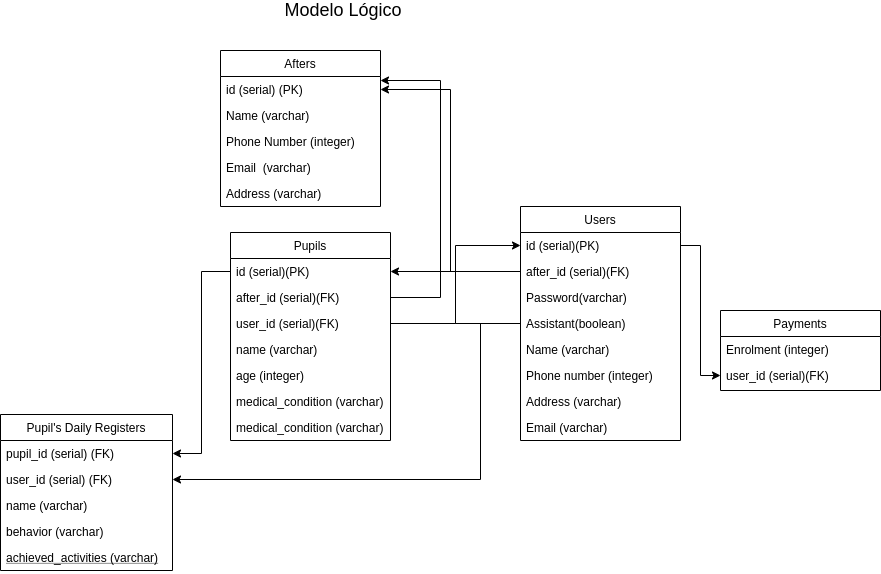

The diagram above was exported from draw.io. Its source (the exported page's mxGraphModel, read from the mxfile embedded in the PNG):
<mxGraphModel dx="801" dy="494" grid="1" gridSize="10" guides="1" tooltips="1" connect="1" arrows="1" fold="1" page="1" pageScale="1" pageWidth="827" pageHeight="1169" math="0" shadow="0">
  <root>
    <mxCell id="0" />
    <mxCell id="1" parent="0" />
    <mxCell id="LlSyvzUOaRXAejdoy_T4-1" value="Afters" style="swimlane;fontStyle=0;align=center;verticalAlign=top;childLayout=stackLayout;horizontal=1;startSize=26;horizontalStack=0;resizeParent=1;resizeLast=0;collapsible=1;marginBottom=0;rounded=0;shadow=0;strokeWidth=1;" vertex="1" parent="1">
      <mxGeometry x="290" y="70" width="160" height="156" as="geometry">
        <mxRectangle x="230" y="140" width="160" height="26" as="alternateBounds" />
      </mxGeometry>
    </mxCell>
    <mxCell id="LlSyvzUOaRXAejdoy_T4-2" value="id (serial) (PK)" style="text;align=left;verticalAlign=top;spacingLeft=4;spacingRight=4;overflow=hidden;rotatable=0;points=[[0,0.5],[1,0.5]];portConstraint=eastwest;" vertex="1" parent="LlSyvzUOaRXAejdoy_T4-1">
      <mxGeometry y="26" width="160" height="26" as="geometry" />
    </mxCell>
    <mxCell id="LlSyvzUOaRXAejdoy_T4-3" value="Name (varchar)" style="text;align=left;verticalAlign=top;spacingLeft=4;spacingRight=4;overflow=hidden;rotatable=0;points=[[0,0.5],[1,0.5]];portConstraint=eastwest;" vertex="1" parent="LlSyvzUOaRXAejdoy_T4-1">
      <mxGeometry y="52" width="160" height="26" as="geometry" />
    </mxCell>
    <mxCell id="LlSyvzUOaRXAejdoy_T4-4" value="Phone Number (integer)" style="text;align=left;verticalAlign=top;spacingLeft=4;spacingRight=4;overflow=hidden;rotatable=0;points=[[0,0.5],[1,0.5]];portConstraint=eastwest;rounded=0;shadow=0;html=0;" vertex="1" parent="LlSyvzUOaRXAejdoy_T4-1">
      <mxGeometry y="78" width="160" height="26" as="geometry" />
    </mxCell>
    <mxCell id="LlSyvzUOaRXAejdoy_T4-5" value="Email  (varchar)" style="text;align=left;verticalAlign=top;spacingLeft=4;spacingRight=4;overflow=hidden;rotatable=0;points=[[0,0.5],[1,0.5]];portConstraint=eastwest;rounded=0;shadow=0;html=0;" vertex="1" parent="LlSyvzUOaRXAejdoy_T4-1">
      <mxGeometry y="104" width="160" height="26" as="geometry" />
    </mxCell>
    <mxCell id="LlSyvzUOaRXAejdoy_T4-6" value="Address (varchar)&#10;" style="text;align=left;verticalAlign=top;spacingLeft=4;spacingRight=4;overflow=hidden;rotatable=0;points=[[0,0.5],[1,0.5]];portConstraint=eastwest;" vertex="1" parent="LlSyvzUOaRXAejdoy_T4-1">
      <mxGeometry y="130" width="160" height="26" as="geometry" />
    </mxCell>
    <mxCell id="LlSyvzUOaRXAejdoy_T4-7" value="" style="edgeStyle=orthogonalEdgeStyle;rounded=0;orthogonalLoop=1;jettySize=auto;html=1;" edge="1" parent="1" source="LlSyvzUOaRXAejdoy_T4-9" target="LlSyvzUOaRXAejdoy_T4-16">
      <mxGeometry relative="1" as="geometry" />
    </mxCell>
    <mxCell id="LlSyvzUOaRXAejdoy_T4-8" value="Pupils" style="swimlane;fontStyle=0;align=center;verticalAlign=top;childLayout=stackLayout;horizontal=1;startSize=26;horizontalStack=0;resizeParent=1;resizeLast=0;collapsible=1;marginBottom=0;rounded=0;shadow=0;strokeWidth=1;" vertex="1" parent="1">
      <mxGeometry x="300" y="252" width="160" height="208" as="geometry">
        <mxRectangle x="130" y="380" width="160" height="26" as="alternateBounds" />
      </mxGeometry>
    </mxCell>
    <mxCell id="LlSyvzUOaRXAejdoy_T4-9" value="id (serial)(PK)" style="text;align=left;verticalAlign=top;spacingLeft=4;spacingRight=4;overflow=hidden;rotatable=0;points=[[0,0.5],[1,0.5]];portConstraint=eastwest;rounded=0;shadow=0;html=0;" vertex="1" parent="LlSyvzUOaRXAejdoy_T4-8">
      <mxGeometry y="26" width="160" height="26" as="geometry" />
    </mxCell>
    <mxCell id="LlSyvzUOaRXAejdoy_T4-40" value="after_id (serial)(FK)" style="text;align=left;verticalAlign=top;spacingLeft=4;spacingRight=4;overflow=hidden;rotatable=0;points=[[0,0.5],[1,0.5]];portConstraint=eastwest;rounded=0;shadow=0;html=0;" vertex="1" parent="LlSyvzUOaRXAejdoy_T4-8">
      <mxGeometry y="52" width="160" height="26" as="geometry" />
    </mxCell>
    <mxCell id="LlSyvzUOaRXAejdoy_T4-10" value="user_id (serial)(FK)" style="text;align=left;verticalAlign=top;spacingLeft=4;spacingRight=4;overflow=hidden;rotatable=0;points=[[0,0.5],[1,0.5]];portConstraint=eastwest;rounded=0;shadow=0;html=0;" vertex="1" parent="LlSyvzUOaRXAejdoy_T4-8">
      <mxGeometry y="78" width="160" height="26" as="geometry" />
    </mxCell>
    <mxCell id="LlSyvzUOaRXAejdoy_T4-11" value="name (varchar)" style="text;align=left;verticalAlign=top;spacingLeft=4;spacingRight=4;overflow=hidden;rotatable=0;points=[[0,0.5],[1,0.5]];portConstraint=eastwest;" vertex="1" parent="LlSyvzUOaRXAejdoy_T4-8">
      <mxGeometry y="104" width="160" height="26" as="geometry" />
    </mxCell>
    <mxCell id="LlSyvzUOaRXAejdoy_T4-12" value="age (integer)" style="text;align=left;verticalAlign=top;spacingLeft=4;spacingRight=4;overflow=hidden;rotatable=0;points=[[0,0.5],[1,0.5]];portConstraint=eastwest;rounded=0;shadow=0;html=0;" vertex="1" parent="LlSyvzUOaRXAejdoy_T4-8">
      <mxGeometry y="130" width="160" height="26" as="geometry" />
    </mxCell>
    <mxCell id="LlSyvzUOaRXAejdoy_T4-13" value="medical_condition (varchar)" style="text;align=left;verticalAlign=top;spacingLeft=4;spacingRight=4;overflow=hidden;rotatable=0;points=[[0,0.5],[1,0.5]];portConstraint=eastwest;rounded=0;shadow=0;html=0;" vertex="1" parent="LlSyvzUOaRXAejdoy_T4-8">
      <mxGeometry y="156" width="160" height="26" as="geometry" />
    </mxCell>
    <mxCell id="LlSyvzUOaRXAejdoy_T4-14" value="medical_condition (varchar)" style="text;align=left;verticalAlign=top;spacingLeft=4;spacingRight=4;overflow=hidden;rotatable=0;points=[[0,0.5],[1,0.5]];portConstraint=eastwest;rounded=0;shadow=0;html=0;" vertex="1" parent="LlSyvzUOaRXAejdoy_T4-8">
      <mxGeometry y="182" width="160" height="26" as="geometry" />
    </mxCell>
    <mxCell id="LlSyvzUOaRXAejdoy_T4-15" value="Pupil's Daily Registers" style="swimlane;fontStyle=0;align=center;verticalAlign=top;childLayout=stackLayout;horizontal=1;startSize=26;horizontalStack=0;resizeParent=1;resizeLast=0;collapsible=1;marginBottom=0;rounded=0;shadow=0;strokeWidth=1;" vertex="1" parent="1">
      <mxGeometry x="70" y="434" width="172" height="156" as="geometry">
        <mxRectangle x="130" y="380" width="160" height="26" as="alternateBounds" />
      </mxGeometry>
    </mxCell>
    <mxCell id="LlSyvzUOaRXAejdoy_T4-16" value="pupil_id (serial) (FK)" style="text;align=left;verticalAlign=top;spacingLeft=4;spacingRight=4;overflow=hidden;rotatable=0;points=[[0,0.5],[1,0.5]];portConstraint=eastwest;rounded=0;shadow=0;html=0;" vertex="1" parent="LlSyvzUOaRXAejdoy_T4-15">
      <mxGeometry y="26" width="172" height="26" as="geometry" />
    </mxCell>
    <mxCell id="LlSyvzUOaRXAejdoy_T4-17" value="user_id (serial) (FK)" style="text;align=left;verticalAlign=top;spacingLeft=4;spacingRight=4;overflow=hidden;rotatable=0;points=[[0,0.5],[1,0.5]];portConstraint=eastwest;" vertex="1" parent="LlSyvzUOaRXAejdoy_T4-15">
      <mxGeometry y="52" width="172" height="26" as="geometry" />
    </mxCell>
    <mxCell id="LlSyvzUOaRXAejdoy_T4-18" value="name (varchar)" style="text;align=left;verticalAlign=top;spacingLeft=4;spacingRight=4;overflow=hidden;rotatable=0;points=[[0,0.5],[1,0.5]];portConstraint=eastwest;" vertex="1" parent="LlSyvzUOaRXAejdoy_T4-15">
      <mxGeometry y="78" width="172" height="26" as="geometry" />
    </mxCell>
    <mxCell id="LlSyvzUOaRXAejdoy_T4-19" value="behavior (varchar)" style="text;align=left;verticalAlign=top;spacingLeft=4;spacingRight=4;overflow=hidden;rotatable=0;points=[[0,0.5],[1,0.5]];portConstraint=eastwest;rounded=0;shadow=0;html=0;" vertex="1" parent="LlSyvzUOaRXAejdoy_T4-15">
      <mxGeometry y="104" width="172" height="26" as="geometry" />
    </mxCell>
    <mxCell id="LlSyvzUOaRXAejdoy_T4-20" value="achieved_activities (varchar)" style="text;align=left;verticalAlign=top;spacingLeft=4;spacingRight=4;overflow=hidden;rotatable=0;points=[[0,0.5],[1,0.5]];portConstraint=eastwest;fontStyle=4" vertex="1" parent="LlSyvzUOaRXAejdoy_T4-15">
      <mxGeometry y="130" width="172" height="26" as="geometry" />
    </mxCell>
    <mxCell id="LlSyvzUOaRXAejdoy_T4-21" value="Payments" style="swimlane;fontStyle=0;align=center;verticalAlign=top;childLayout=stackLayout;horizontal=1;startSize=26;horizontalStack=0;resizeParent=1;resizeLast=0;collapsible=1;marginBottom=0;rounded=0;shadow=0;strokeWidth=1;" vertex="1" parent="1">
      <mxGeometry x="790" y="330" width="160" height="80" as="geometry">
        <mxRectangle x="130" y="380" width="160" height="26" as="alternateBounds" />
      </mxGeometry>
    </mxCell>
    <mxCell id="LlSyvzUOaRXAejdoy_T4-22" value="Enrolment (integer)&#10;" style="text;align=left;verticalAlign=top;spacingLeft=4;spacingRight=4;overflow=hidden;rotatable=0;points=[[0,0.5],[1,0.5]];portConstraint=eastwest;" vertex="1" parent="LlSyvzUOaRXAejdoy_T4-21">
      <mxGeometry y="26" width="160" height="26" as="geometry" />
    </mxCell>
    <mxCell id="LlSyvzUOaRXAejdoy_T4-24" value="user_id (serial)(FK)" style="text;align=left;verticalAlign=top;spacingLeft=4;spacingRight=4;overflow=hidden;rotatable=0;points=[[0,0.5],[1,0.5]];portConstraint=eastwest;rounded=0;shadow=0;html=0;" vertex="1" parent="LlSyvzUOaRXAejdoy_T4-21">
      <mxGeometry y="52" width="160" height="26" as="geometry" />
    </mxCell>
    <mxCell id="LlSyvzUOaRXAejdoy_T4-25" value="" style="edgeStyle=orthogonalEdgeStyle;rounded=0;orthogonalLoop=1;jettySize=auto;html=1;" edge="1" parent="1" source="LlSyvzUOaRXAejdoy_T4-27" target="LlSyvzUOaRXAejdoy_T4-9">
      <mxGeometry relative="1" as="geometry" />
    </mxCell>
    <mxCell id="LlSyvzUOaRXAejdoy_T4-26" value="" style="edgeStyle=orthogonalEdgeStyle;rounded=0;orthogonalLoop=1;jettySize=auto;html=1;" edge="1" parent="1" source="LlSyvzUOaRXAejdoy_T4-28" target="LlSyvzUOaRXAejdoy_T4-24">
      <mxGeometry relative="1" as="geometry">
        <mxPoint x="748" y="185" as="targetPoint" />
      </mxGeometry>
    </mxCell>
    <mxCell id="LlSyvzUOaRXAejdoy_T4-36" value="&lt;font style=&quot;font-size: 18px&quot;&gt;Modelo Lógico&lt;/font&gt;" style="text;html=1;strokeColor=none;fillColor=none;align=center;verticalAlign=middle;whiteSpace=wrap;rounded=0;" vertex="1" parent="1">
      <mxGeometry x="258" y="20" width="310" height="20" as="geometry" />
    </mxCell>
    <mxCell id="LlSyvzUOaRXAejdoy_T4-37" style="edgeStyle=orthogonalEdgeStyle;rounded=0;orthogonalLoop=1;jettySize=auto;html=1;" edge="1" parent="1" source="LlSyvzUOaRXAejdoy_T4-29" target="LlSyvzUOaRXAejdoy_T4-2">
      <mxGeometry relative="1" as="geometry">
        <Array as="points">
          <mxPoint x="520" y="291" />
          <mxPoint x="520" y="109" />
        </Array>
      </mxGeometry>
    </mxCell>
    <mxCell id="LlSyvzUOaRXAejdoy_T4-38" style="edgeStyle=orthogonalEdgeStyle;rounded=0;orthogonalLoop=1;jettySize=auto;html=1;" edge="1" parent="1" source="LlSyvzUOaRXAejdoy_T4-31" target="LlSyvzUOaRXAejdoy_T4-17">
      <mxGeometry relative="1" as="geometry">
        <Array as="points">
          <mxPoint x="550" y="343" />
          <mxPoint x="550" y="499" />
        </Array>
      </mxGeometry>
    </mxCell>
    <mxCell id="LlSyvzUOaRXAejdoy_T4-39" style="edgeStyle=orthogonalEdgeStyle;rounded=0;orthogonalLoop=1;jettySize=auto;html=1;" edge="1" parent="1" source="LlSyvzUOaRXAejdoy_T4-40" target="LlSyvzUOaRXAejdoy_T4-2">
      <mxGeometry relative="1" as="geometry">
        <mxPoint x="570" y="100" as="targetPoint" />
        <Array as="points">
          <mxPoint x="510" y="317" />
          <mxPoint x="510" y="100" />
        </Array>
      </mxGeometry>
    </mxCell>
    <mxCell id="LlSyvzUOaRXAejdoy_T4-42" style="edgeStyle=orthogonalEdgeStyle;rounded=0;orthogonalLoop=1;jettySize=auto;html=1;exitX=1;exitY=0.5;exitDx=0;exitDy=0;" edge="1" parent="1" source="LlSyvzUOaRXAejdoy_T4-10" target="LlSyvzUOaRXAejdoy_T4-28">
      <mxGeometry relative="1" as="geometry" />
    </mxCell>
    <mxCell id="LlSyvzUOaRXAejdoy_T4-27" value="Users" style="swimlane;fontStyle=0;align=center;verticalAlign=top;childLayout=stackLayout;horizontal=1;startSize=26;horizontalStack=0;resizeParent=1;resizeLast=0;collapsible=1;marginBottom=0;rounded=0;shadow=0;strokeWidth=1;" vertex="1" parent="1">
      <mxGeometry x="590" y="226" width="160" height="234" as="geometry">
        <mxRectangle x="550" y="140" width="160" height="26" as="alternateBounds" />
      </mxGeometry>
    </mxCell>
    <mxCell id="LlSyvzUOaRXAejdoy_T4-28" value="id (serial)(PK)" style="text;align=left;verticalAlign=top;spacingLeft=4;spacingRight=4;overflow=hidden;rotatable=0;points=[[0,0.5],[1,0.5]];portConstraint=eastwest;rounded=0;shadow=0;html=0;" vertex="1" parent="LlSyvzUOaRXAejdoy_T4-27">
      <mxGeometry y="26" width="160" height="26" as="geometry" />
    </mxCell>
    <mxCell id="LlSyvzUOaRXAejdoy_T4-29" value="after_id (serial)(FK)" style="text;align=left;verticalAlign=top;spacingLeft=4;spacingRight=4;overflow=hidden;rotatable=0;points=[[0,0.5],[1,0.5]];portConstraint=eastwest;rounded=0;shadow=0;html=0;" vertex="1" parent="LlSyvzUOaRXAejdoy_T4-27">
      <mxGeometry y="52" width="160" height="26" as="geometry" />
    </mxCell>
    <mxCell id="LlSyvzUOaRXAejdoy_T4-30" value="Password(varchar)" style="text;align=left;verticalAlign=top;spacingLeft=4;spacingRight=4;overflow=hidden;rotatable=0;points=[[0,0.5],[1,0.5]];portConstraint=eastwest;rounded=0;shadow=0;html=0;" vertex="1" parent="LlSyvzUOaRXAejdoy_T4-27">
      <mxGeometry y="78" width="160" height="26" as="geometry" />
    </mxCell>
    <mxCell id="LlSyvzUOaRXAejdoy_T4-31" value="Assistant(boolean)" style="text;align=left;verticalAlign=top;spacingLeft=4;spacingRight=4;overflow=hidden;rotatable=0;points=[[0,0.5],[1,0.5]];portConstraint=eastwest;rounded=0;shadow=0;html=0;" vertex="1" parent="LlSyvzUOaRXAejdoy_T4-27">
      <mxGeometry y="104" width="160" height="26" as="geometry" />
    </mxCell>
    <mxCell id="LlSyvzUOaRXAejdoy_T4-32" value="Name (varchar)&#10;" style="text;align=left;verticalAlign=top;spacingLeft=4;spacingRight=4;overflow=hidden;rotatable=0;points=[[0,0.5],[1,0.5]];portConstraint=eastwest;rounded=0;shadow=0;html=0;" vertex="1" parent="LlSyvzUOaRXAejdoy_T4-27">
      <mxGeometry y="130" width="160" height="26" as="geometry" />
    </mxCell>
    <mxCell id="LlSyvzUOaRXAejdoy_T4-33" value="Phone number (integer)" style="text;align=left;verticalAlign=top;spacingLeft=4;spacingRight=4;overflow=hidden;rotatable=0;points=[[0,0.5],[1,0.5]];portConstraint=eastwest;rounded=0;shadow=0;html=0;" vertex="1" parent="LlSyvzUOaRXAejdoy_T4-27">
      <mxGeometry y="156" width="160" height="26" as="geometry" />
    </mxCell>
    <mxCell id="LlSyvzUOaRXAejdoy_T4-34" value="Address (varchar)" style="text;align=left;verticalAlign=top;spacingLeft=4;spacingRight=4;overflow=hidden;rotatable=0;points=[[0,0.5],[1,0.5]];portConstraint=eastwest;" vertex="1" parent="LlSyvzUOaRXAejdoy_T4-27">
      <mxGeometry y="182" width="160" height="26" as="geometry" />
    </mxCell>
    <mxCell id="LlSyvzUOaRXAejdoy_T4-35" value="Email (varchar)" style="text;align=left;verticalAlign=top;spacingLeft=4;spacingRight=4;overflow=hidden;rotatable=0;points=[[0,0.5],[1,0.5]];portConstraint=eastwest;" vertex="1" parent="LlSyvzUOaRXAejdoy_T4-27">
      <mxGeometry y="208" width="160" height="26" as="geometry" />
    </mxCell>
  </root>
</mxGraphModel>